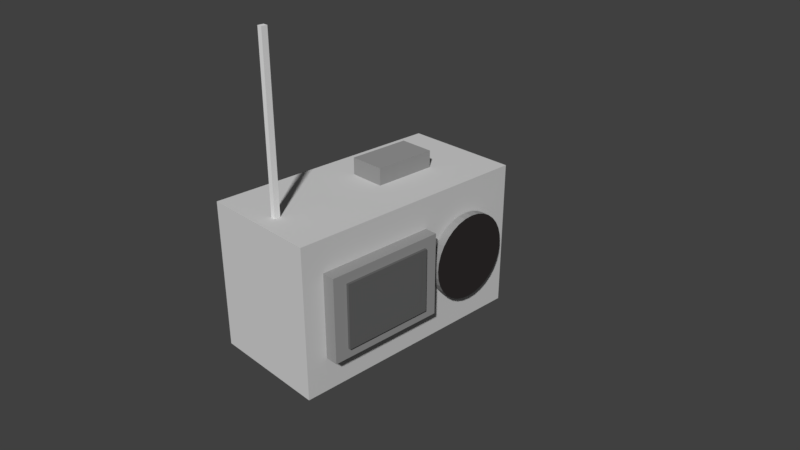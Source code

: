 # Source: radio.blend  (saved by Blender 2.78.0; exported with 4.5.12 LTS)
import bpy
from mathutils import Matrix  # noqa: F401  (used for matrix-valued properties, if any)

bpy.ops.wm.read_factory_settings(use_empty=True)
scene = bpy.context.scene
scene.name = 'Scene'

# ---- collections
col_collection_1 = bpy.data.collections.new('Collection 1'); scene.collection.children.link(col_collection_1)

# ---- materials (node trees are filled in below, after node groups)
mat_grey_002 = bpy.data.materials.new('grey.002')
mat_grey_002.alpha_threshold = 0.0
mat_grey_002.use_transparent_shadow = False
mat_grey_002.diffuse_color = (0.1329, 0.1329, 0.1329, 1.0)
mat_grey_002.roughness = 0.5
mat_grey_002.line_color = (0.0, 0.0, 0.0, 1.0)
mat_grey = bpy.data.materials.new('grey')
mat_grey.alpha_threshold = 0.0
mat_grey.use_transparent_shadow = False
mat_grey.diffuse_color = (0.3185, 0.3185, 0.3185, 1.0)
mat_grey.roughness = 0.5
mat_grey.line_color = (0.0, 0.0, 0.0, 1.0)
mat_grey_001 = bpy.data.materials.new('grey.001')
mat_grey_001.alpha_threshold = 0.0
mat_grey_001.use_transparent_shadow = False
mat_grey_001.diffuse_color = (0.03106, 0.02733, 0.02733, 1.0)
mat_grey_001.specular_color = (0.1335, 0.2494, 0.2883)
mat_grey_001.roughness = 0.5
mat_grey_001.line_color = (0.0, 0.0, 0.0, 1.0)
mat_grey_003 = bpy.data.materials.new('grey.003')
mat_grey_003.alpha_threshold = 0.0
mat_grey_003.use_transparent_shadow = False
mat_grey_003.diffuse_color = (0.6383, 0.6383, 0.6383, 1.0)
mat_grey_003.roughness = 0.5
mat_grey_003.line_color = (0.0, 0.0, 0.0, 1.0)

# ---- material node trees

# ---- world
world_world = bpy.data.worlds.new('World'); scene.world = world_world
world_world.color = (0.05088, 0.05088, 0.05088)
world_world.use_sun_shadow = False
world_world.sun_shadow_jitter_overblur = 0.0
world_world.cycles.sampling_method = 'MANUAL'

# ---- cameras
cam_camera = bpy.data.cameras.new('Camera')
cam_camera.clip_end = 100.0
cam_camera.lens = 35.0
cam_camera.sensor_width = 32.0
cam_camera.sensor_height = 18.0
cam_camera.ortho_scale = 7.314
cam_camera.dof.focus_distance = 0.0
cam_camera.dof.aperture_fstop = 128.0

# ---- meshes
me_cube_004 = bpy.data.meshes.new('Cube.004')
me_cube_004.from_pydata([(1.0, 1.0, -1.0), (1.0, -1.0, -1.0), (-1.0, -1.0, -1.0), (-1.0, 1.0, -1.0), (1.0, 1.0, 1.0), (1.0, -1.0, 1.0), (-1.0, -1.0, 1.0), (-1.0, 1.0, 1.0)], [], [(0, 1, 2, 3), (4, 7, 6, 5), (0, 4, 5, 1), (1, 5, 6, 2), (2, 6, 7, 3), (4, 0, 3, 7)])
me_cube_004.materials.append(mat_grey_002)
me_cube_004.use_remesh_preserve_volume = False
me_cube_004.use_remesh_preserve_attributes = False
me_cube_004.use_mirror_vertex_groups = False
me_cube_004.update()
me_cube_003 = bpy.data.meshes.new('Cube.003')
me_cube_003.from_pydata([(1.0, 1.0, -1.0), (1.0, -1.0, -1.0), (-1.0, -1.0, -1.0), (-1.0, 1.0, -1.0), (1.0, 1.0, 1.0), (1.0, -1.0, 1.0), (-1.0, -1.0, 1.0), (-1.0, 1.0, 1.0)], [], [(0, 1, 2, 3), (4, 7, 6, 5), (0, 4, 5, 1), (1, 5, 6, 2), (2, 6, 7, 3), (4, 0, 3, 7)])
me_cube_003.materials.append(mat_grey)
me_cube_003.use_remesh_preserve_volume = False
me_cube_003.use_remesh_preserve_attributes = False
me_cube_003.use_mirror_vertex_groups = False
me_cube_003.update()
me_circle_001 = bpy.data.meshes.new('Circle.001')
me_circle_001.from_pydata([(0.0, 1.0, 0.0), (-0.1951, 0.9808, 0.0), (-0.3827, 0.9239, 0.0), (-0.5556, 0.8315, 0.0), (-0.7071, 0.7071, 0.0), (-0.8315, 0.5556, 0.0), (-0.9239, 0.3827, 0.0), (-0.9808, 0.1951, 0.0), (-1.0, 7.55e-08, 0.0), (-0.9808, -0.1951, 0.0), (-0.9239, -0.3827, 0.0), (-0.8315, -0.5556, 0.0), (-0.7071, -0.7071, 0.0), (-0.5556, -0.8315, 0.0), (-0.3827, -0.9239, 0.0), (-0.1951, -0.9808, 0.0), (3.258e-07, -1.0, 0.0), (0.1951, -0.9808, 0.0), (0.3827, -0.9239, 0.0), (0.5556, -0.8315, 0.0), (0.7071, -0.7071, 0.0), (0.8315, -0.5556, 0.0), (0.9239, -0.3827, 0.0), (0.9808, -0.1951, 0.0), (1.0, 9.656e-07, 0.0), (0.9808, 0.1951, 0.0), (0.9239, 0.3827, 0.0), (0.8315, 0.5556, 0.0), (0.7071, 0.7071, 0.0), (0.5556, 0.8315, 0.0), (0.3827, 0.9239, 0.0), (0.1951, 0.9808, 0.0), (1.639e-09, 1.0, 0.1864), (-0.1951, 0.9808, 0.1864), (-0.3827, 0.9239, 0.1864), (-0.5556, 0.8315, 0.1864), (-0.7071, 0.7071, 0.1864), (-0.8315, 0.5556, 0.1864), (-0.9239, 0.3827, 0.1864), (-0.9808, 0.1951, 0.1864), (-1.0, 7.55e-08, 0.1864), (-0.9808, -0.1951, 0.1864), (-0.9239, -0.3827, 0.1864), (-0.8315, -0.5556, 0.1864), (-0.7071, -0.7071, 0.1864), (-0.5556, -0.8315, 0.1864), (-0.3827, -0.9239, 0.1864), (-0.1951, -0.9808, 0.1864), (3.275e-07, -1.0, 0.1864), (0.1951, -0.9808, 0.1864), (0.3827, -0.9239, 0.1864), (0.5556, -0.8315, 0.1864), (0.7071, -0.7071, 0.1864), (0.8315, -0.5556, 0.1864), (0.9239, -0.3827, 0.1864), (0.9808, -0.1951, 0.1864), (1.0, 9.656e-07, 0.1864), (0.9808, 0.1951, 0.1864), (0.9239, 0.3827, 0.1864), (0.8315, 0.5556, 0.1864), (0.7071, 0.7071, 0.1864), (0.5556, 0.8315, 0.1864), (0.3827, 0.9239, 0.1864), (0.1951, 0.9808, 0.1864)], [], [(1, 0, 31, 30, 29, 28, 27, 26, 25, 24, 23, 22, 21, 20, 19, 18, 17, 16, 15, 14, 13, 12, 11, 10, 9, 8, 7, 6, 5, 4, 3, 2), (33, 34, 35, 36, 37, 38, 39, 40, 41, 42, 43, 44, 45, 46, 47, 48, 49, 50, 51, 52, 53, 54, 55, 56, 57, 58, 59, 60, 61, 62, 63, 32), (25, 26, 58, 57), (12, 13, 45, 44), (26, 27, 59, 58), (13, 14, 46, 45), (0, 1, 33, 32), (27, 28, 60, 59), (14, 15, 47, 46), (1, 2, 34, 33), (28, 29, 61, 60), (15, 16, 48, 47), (2, 3, 35, 34), (29, 30, 62, 61), (16, 17, 49, 48), (3, 4, 36, 35), (30, 31, 63, 62), (17, 18, 50, 49), (4, 5, 37, 36), (31, 0, 32, 63), (18, 19, 51, 50), (5, 6, 38, 37), (19, 20, 52, 51), (6, 7, 39, 38), (20, 21, 53, 52), (7, 8, 40, 39), (21, 22, 54, 53), (8, 9, 41, 40), (22, 23, 55, 54), (9, 10, 42, 41), (23, 24, 56, 55), (10, 11, 43, 42), (24, 25, 57, 56), (11, 12, 44, 43)])
me_circle_001.use_remesh_preserve_volume = False
me_circle_001.use_remesh_preserve_attributes = False
me_circle_001.use_mirror_vertex_groups = False
me_circle_001.update()
me_circle = bpy.data.meshes.new('Circle')
me_circle.from_pydata([(0.0, 1.0, 0.0), (-0.1951, 0.9808, 0.0), (-0.3827, 0.9239, 0.0), (-0.5556, 0.8315, 0.0), (-0.7071, 0.7071, 0.0), (-0.8315, 0.5556, 0.0), (-0.9239, 0.3827, 0.0), (-0.9808, 0.1951, 0.0), (-1.0, 7.55e-08, 0.0), (-0.9808, -0.1951, 0.0), (-0.9239, -0.3827, 0.0), (-0.8315, -0.5556, 0.0), (-0.7071, -0.7071, 0.0), (-0.5556, -0.8315, 0.0), (-0.3827, -0.9239, 0.0), (-0.1951, -0.9808, 0.0), (3.258e-07, -1.0, 0.0), (0.1951, -0.9808, 0.0), (0.3827, -0.9239, 0.0), (0.5556, -0.8315, 0.0), (0.7071, -0.7071, 0.0), (0.8315, -0.5556, 0.0), (0.9239, -0.3827, 0.0), (0.9808, -0.1951, 0.0), (1.0, 9.656e-07, 0.0), (0.9808, 0.1951, 0.0), (0.9239, 0.3827, 0.0), (0.8315, 0.5556, 0.0), (0.7071, 0.7071, 0.0), (0.5556, 0.8315, 0.0), (0.3827, 0.9239, 0.0), (0.1951, 0.9808, 0.0), (1.639e-09, 1.0, 0.1864), (-0.1951, 0.9808, 0.1864), (-0.3827, 0.9239, 0.1864), (-0.5556, 0.8315, 0.1864), (-0.7071, 0.7071, 0.1864), (-0.8315, 0.5556, 0.1864), (-0.9239, 0.3827, 0.1864), (-0.9808, 0.1951, 0.1864), (-1.0, 7.55e-08, 0.1864), (-0.9808, -0.1951, 0.1864), (-0.9239, -0.3827, 0.1864), (-0.8315, -0.5556, 0.1864), (-0.7071, -0.7071, 0.1864), (-0.5556, -0.8315, 0.1864), (-0.3827, -0.9239, 0.1864), (-0.1951, -0.9808, 0.1864), (3.275e-07, -1.0, 0.1864), (0.1951, -0.9808, 0.1864), (0.3827, -0.9239, 0.1864), (0.5556, -0.8315, 0.1864), (0.7071, -0.7071, 0.1864), (0.8315, -0.5556, 0.1864), (0.9239, -0.3827, 0.1864), (0.9808, -0.1951, 0.1864), (1.0, 9.656e-07, 0.1864), (0.9808, 0.1951, 0.1864), (0.9239, 0.3827, 0.1864), (0.8315, 0.5556, 0.1864), (0.7071, 0.7071, 0.1864), (0.5556, 0.8315, 0.1864), (0.3827, 0.9239, 0.1864), (0.1951, 0.9808, 0.1864)], [], [(1, 0, 31, 30, 29, 28, 27, 26, 25, 24, 23, 22, 21, 20, 19, 18, 17, 16, 15, 14, 13, 12, 11, 10, 9, 8, 7, 6, 5, 4, 3, 2), (33, 34, 35, 36, 37, 38, 39, 40, 41, 42, 43, 44, 45, 46, 47, 48, 49, 50, 51, 52, 53, 54, 55, 56, 57, 58, 59, 60, 61, 62, 63, 32), (25, 26, 58, 57), (12, 13, 45, 44), (26, 27, 59, 58), (13, 14, 46, 45), (0, 1, 33, 32), (27, 28, 60, 59), (14, 15, 47, 46), (1, 2, 34, 33), (28, 29, 61, 60), (15, 16, 48, 47), (2, 3, 35, 34), (29, 30, 62, 61), (16, 17, 49, 48), (3, 4, 36, 35), (30, 31, 63, 62), (17, 18, 50, 49), (4, 5, 37, 36), (31, 0, 32, 63), (18, 19, 51, 50), (5, 6, 38, 37), (19, 20, 52, 51), (6, 7, 39, 38), (20, 21, 53, 52), (7, 8, 40, 39), (21, 22, 54, 53), (8, 9, 41, 40), (22, 23, 55, 54), (9, 10, 42, 41), (23, 24, 56, 55), (10, 11, 43, 42), (24, 25, 57, 56), (11, 12, 44, 43)])
me_circle.polygons.foreach_set('material_index', [0, 1, 0, 0, 0, 0, 0, 0, 0, 0, 0, 0, 0, 0, 0, 0, 0, 0, 0, 0, 0, 0, 0, 0, 0, 0, 0, 0, 0, 0, 0, 0, 0, 0])
me_circle.materials.append(mat_grey)
me_circle.materials.append(mat_grey_001)
me_circle.materials.append(None)
me_circle.use_remesh_preserve_volume = False
me_circle.use_remesh_preserve_attributes = False
me_circle.use_mirror_vertex_groups = False
me_circle.update()
me_cube_002 = bpy.data.meshes.new('Cube.002')
me_cube_002.from_pydata([(1.0, 1.0, -1.0), (1.0, -1.0, -1.0), (-1.0, -1.0, -1.0), (-1.0, 1.0, -1.0), (1.0, 1.0, 1.0), (1.0, -1.0, 1.0), (-1.0, -1.0, 1.0), (-1.0, 1.0, 1.0)], [], [(0, 1, 2, 3), (4, 7, 6, 5), (0, 4, 5, 1), (1, 5, 6, 2), (2, 6, 7, 3), (4, 0, 3, 7)])
me_cube_002.materials.append(mat_grey)
me_cube_002.use_remesh_preserve_volume = False
me_cube_002.use_remesh_preserve_attributes = False
me_cube_002.use_mirror_vertex_groups = False
me_cube_002.update()
me_cube_001 = bpy.data.meshes.new('Cube.001')
me_cube_001.from_pydata([(-1.0, -1.0, -1.0), (-1.0, -1.0, 1.0), (-1.0, 1.0, -1.0), (-1.0, 1.0, 1.0), (1.0, -1.0, -1.0), (1.0, -1.0, 1.0), (1.0, 1.0, -1.0), (1.0, 1.0, 1.0)], [], [(0, 1, 3, 2), (2, 3, 7, 6), (6, 7, 5, 4), (4, 5, 1, 0), (2, 6, 4, 0), (7, 3, 1, 5)])
me_cube_001.use_remesh_preserve_volume = False
me_cube_001.use_remesh_preserve_attributes = False
me_cube_001.use_mirror_vertex_groups = False
me_cube_001.update()
me_cube = bpy.data.meshes.new('Cube')
me_cube.from_pydata([(1.0, 1.0, -1.0), (1.0, -1.0, -1.0), (-1.0, -1.0, -1.0), (-1.0, 1.0, -1.0), (1.0, 1.0, 1.0), (1.0, -1.0, 1.0), (-1.0, -1.0, 1.0), (-1.0, 1.0, 1.0)], [], [(0, 1, 2, 3), (4, 7, 6, 5), (0, 4, 5, 1), (1, 5, 6, 2), (2, 6, 7, 3), (4, 0, 3, 7)])
me_cube.materials.append(mat_grey_003)
me_cube.use_remesh_preserve_volume = False
me_cube.use_remesh_preserve_attributes = False
me_cube.use_mirror_vertex_groups = False
me_cube.update()

# ---- objects
ob_cube_004 = bpy.data.objects.new('Cube.004', me_cube_004)
ob_cube_003 = bpy.data.objects.new('Cube.003', me_cube_003)
ob_circle_001 = bpy.data.objects.new('Circle.001', me_circle_001)
ob_circle = bpy.data.objects.new('Circle', me_circle)
ob_cube_002 = bpy.data.objects.new('Cube.002', me_cube_002)
ob_cube_001 = bpy.data.objects.new('Cube.001', me_cube_001)
ob_cube = bpy.data.objects.new('Cube', me_cube)
ob_camera = bpy.data.objects.new('Camera', cam_camera)

# ---- transforms, parenting, visibility, modifiers, constraints
ob_cube_004.location = (0.6637, -0.5802, 0.01681)
ob_cube_004.scale = (0.3471, 0.6115, 0.4312)
ob_cube_004.lock_rotations_4d = False
ob_cube_004.empty_display_type = 'ARROWS'
ob_cube_004.lineart.crease_threshold = 0.0
ob_cube_003.location = (-0.06766, 0.4733, 0.925)
ob_cube_003.scale = (0.2437, 0.4294, 0.3028)
ob_cube_003.lock_rotations_4d = False
ob_cube_003.empty_display_type = 'ARROWS'
ob_cube_003.lineart.crease_threshold = 0.0
ob_circle_001.location = (-0.03707, 1.638, -0.04586)
ob_circle_001.rotation_euler = (-1.571, 1.571, 0.0)
ob_circle_001.scale = (0.5066, 0.5066, 1.164)
ob_circle_001.lineart.crease_threshold = 0.0
ob_circle.location = (0.8127, 0.9077, -0.01486)
ob_circle.rotation_euler = (-0.0, 1.571, 0.0)
ob_circle.scale = (0.5832, 0.5832, 0.5832)
ob_circle.lineart.crease_threshold = 0.0
ob_cube_002.location = (0.5245, -0.5802, 0.01681)
ob_cube_002.scale = (0.4523, 0.7968, 0.5619)
ob_cube_002.lock_rotations_4d = False
ob_cube_002.empty_display_type = 'ARROWS'
ob_cube_002.lineart.crease_threshold = 0.0
ob_cube_001.location = (0.01821, -1.409, 1.49)
ob_cube_001.scale = (0.03335, 0.03841, -1.698)
ob_cube_001.lineart.crease_threshold = 0.0
ob_cube.location = (0.0, 0.0, 0.0)
ob_cube.scale = (0.8049, 1.664, 1.0)
ob_cube.lock_rotations_4d = False
ob_cube.empty_display_type = 'ARROWS'
ob_cube.lineart.crease_threshold = 0.0
ob_camera.location = (7.481, -6.508, 5.344)
ob_camera.rotation_euler = (1.109, 0.0, 0.8149)
ob_camera.lock_rotations_4d = False
ob_camera.empty_display_type = 'ARROWS'
ob_camera.color = (0.0, 0.0, 0.0, 0.0)
ob_camera.display_type = 'WIRE'
ob_camera.lineart.crease_threshold = 0.0

# ---- collection membership
col_collection_1.objects.link(ob_cube_004)
col_collection_1.objects.link(ob_cube_003)
col_collection_1.objects.link(ob_circle_001)
col_collection_1.objects.link(ob_circle)
col_collection_1.objects.link(ob_cube_002)
col_collection_1.objects.link(ob_cube_001)
col_collection_1.objects.link(ob_cube)
col_collection_1.objects.link(ob_camera)

# ---- scene / render settings (as saved in the file)
scene.camera = ob_camera
scene.frame_start = 1; scene.frame_end = 250; scene.frame_set(1)
scene.render.engine = 'BLENDER_EEVEE_NEXT'
scene.render.resolution_percentage = 50
scene.render.dither_intensity = 0.0
scene.cycles.use_denoising = False
scene.cycles.samples = 128
scene.cycles.sampling_pattern = 'TABULATED_SOBOL'
scene.cycles.light_sampling_threshold = 0.0
scene.cycles.use_adaptive_sampling = False
scene.cycles.use_light_tree = False
scene.cycles.blur_glossy = 0.0
scene.cycles.sample_clamp_indirect = 0.0
scene.view_settings.view_transform = 'Standard'
bpy.context.view_layer.update()

# ---- added for rendering (the .blend has no usable light): sun
light_auto_sun = bpy.data.lights.new('AutoSun', 'SUN')
light_auto_sun.energy = 3.0
light_auto_sun.angle = 0.0523599
ob_auto_sun = bpy.data.objects.new('AutoSun', light_auto_sun)
scene.collection.objects.link(ob_auto_sun)
ob_auto_sun.rotation_euler = (0.872665, 0.174533, 0.523599)
bpy.context.view_layer.update()
